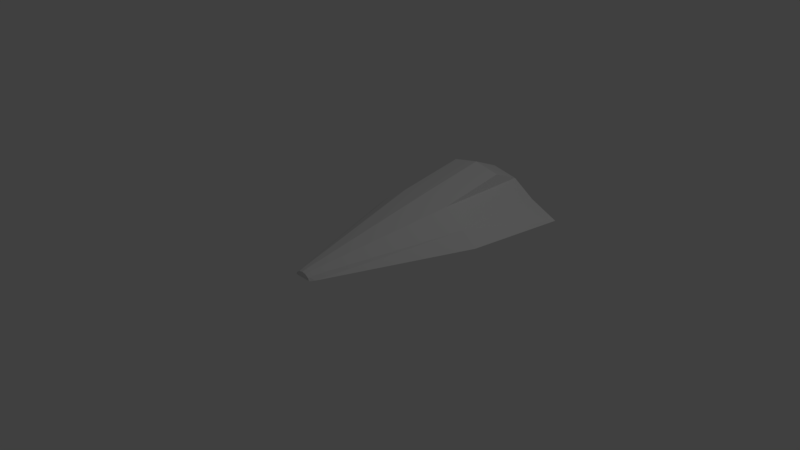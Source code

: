 # Source: SpaceShip.blend  (saved by Blender 2.79.0; exported with 4.5.12 LTS)
import bpy
from mathutils import Matrix  # noqa: F401  (used for matrix-valued properties, if any)

bpy.ops.wm.read_factory_settings(use_empty=True)
scene = bpy.context.scene
scene.name = 'Scene'

# ---- collections
col_collection_1 = bpy.data.collections.new('Collection 1'); scene.collection.children.link(col_collection_1)

# ---- world
world_world = bpy.data.worlds.new('World'); scene.world = world_world
world_world.color = (0.05088, 0.05088, 0.05088)
world_world.use_sun_shadow = False
world_world.sun_shadow_jitter_overblur = 0.0
world_world.cycles.sampling_method = 'MANUAL'

# ---- cameras
cam_camera = bpy.data.cameras.new('Camera')
cam_camera.clip_end = 100.0
cam_camera.lens = 35.0
cam_camera.sensor_width = 32.0
cam_camera.sensor_height = 18.0
cam_camera.ortho_scale = 7.314
cam_camera.dof.focus_distance = 0.0
cam_camera.dof.aperture_fstop = 128.0

# ---- lights
light_lamp = bpy.data.lights.new('Lamp', 'POINT')
light_lamp.transmission_factor = 0.0
light_lamp.cutoff_distance = 30.0
light_lamp.energy = 100.0
light_lamp.shadow_buffer_clip_start = 1.001
light_lamp.shadow_soft_size = 0.1
light_lamp.shadow_maximum_resolution = 0.006
light_lamp.use_absolute_resolution = True

# ---- meshes
me_cone = bpy.data.meshes.new('Cone')
me_cone.from_pydata([(0.0, 0.5446, -1.0), (-6.801e-09, 0.1396, 1.061), (0.3827, 0.4685, -1.0), (0.0534, 0.1289, 1.061), (0.7071, 0.2517, -1.0), (0.09868, 0.09868, 1.061), (0.9239, 0.06506, -1.0), (0.1012, 0.07899, 1.061), (5.96e-08, 0.06506, -1.0), (-0.9239, 0.06506, -1.0), (-0.1012, 0.07899, 1.061), (-0.7071, 0.2517, -1.0), (-0.09868, 0.09868, 1.061), (-0.3827, 0.4685, -1.0), (-0.0534, 0.1289, 1.061), (0.0, 0.5446, -2.4), (0.3827, 0.4685, -2.4), (0.7071, 0.2517, -2.4), (1.124, 0.06506, -2.4), (-1.124, 0.06506, -2.4), (-0.7071, 0.2517, -2.4), (-0.3827, 0.4685, -2.4), (5.96e-08, 0.06506, -2.4), (0.06506, 0.1571, 1.0), (0.0, 0.17, 1.0), (0.1202, 0.1202, 1.0), (0.1571, 0.06506, 1.0), (-0.1202, 0.1202, 1.0), (-0.1571, 0.06506, 1.0), (-0.06506, 0.1571, 1.0), (0.05965, 0.144, 1.05), (-3.006e-09, 0.1559, 1.05), (0.1102, 0.1102, 1.05), (0.1311, 0.06506, 1.05), (-0.1102, 0.1102, 1.05), (-0.1311, 0.06506, 1.05), (-0.05965, 0.144, 1.05), (0.05731, 0.1383, 1.07), (-4.4e-09, 0.1497, 1.07), (0.1059, 0.1059, 1.07), (0.1199, 0.07106, 1.07), (-0.1059, 0.1059, 1.07), (-0.1199, 0.07106, 1.07), (-0.05731, 0.1383, 1.07), (9.116e-09, 0.5446, -1.0), (0.3827, 0.4685, -1.0), (-0.3827, 0.4685, -1.0), (9.116e-09, 0.7175, -2.0), (0.3827, 0.6414, -2.0), (-0.3827, 0.6414, -2.0), (0.1571, 0.06506, 1.0), (0.9239, 0.06506, -1.0), (-0.1571, 0.06506, 1.0), (5.96e-08, 0.06506, -1.0), (-0.9239, 0.06506, -1.0), (1.124, 0.06506, -2.4), (5.96e-08, 0.06506, -2.4), (-1.124, 0.06506, -2.4)], [], [(0, 24, 23, 2), (2, 23, 25, 4), (4, 25, 26, 6), (26, 28, 52, 50), (6, 26, 50, 51), (9, 28, 27, 11), (23, 24, 29, 27, 28, 8, 26, 25), (11, 27, 29, 13), (13, 29, 24, 0), (9, 11, 20, 19), (19, 22, 56, 57), (3, 1, 14, 12, 10, 7, 5), (15, 16, 17, 18, 22, 19, 20, 21), (11, 13, 21, 20), (2, 4, 17, 16), (28, 9, 54, 52), (0, 2, 45, 44), (9, 19, 57, 54), (16, 15, 47, 48), (4, 6, 18, 17), (31, 30, 23, 24), (30, 32, 25, 23), (32, 33, 26, 25), (35, 34, 27, 28), (34, 36, 29, 27), (36, 31, 24, 29), (33, 35, 28, 26), (38, 37, 30, 31), (37, 39, 32, 30), (39, 40, 33, 32), (42, 41, 34, 35), (41, 43, 36, 34), (43, 38, 31, 36), (40, 42, 35, 33), (1, 3, 37, 38), (3, 5, 39, 37), (5, 7, 40, 39), (10, 12, 41, 42), (12, 14, 43, 41), (14, 1, 38, 43), (7, 10, 42, 40), (44, 45, 48, 47), (46, 44, 47, 49), (13, 0, 44, 46), (15, 21, 49, 47), (2, 16, 48, 45), (21, 13, 46, 49), (51, 50, 53), (53, 52, 54), (50, 52, 53), (53, 54, 57, 56), (51, 53, 56, 55), (22, 18, 55, 56), (18, 6, 51, 55)])
me_cone.use_remesh_preserve_volume = False
me_cone.use_remesh_preserve_attributes = False
me_cone.use_mirror_vertex_groups = False
me_cone.update()

# ---- objects
ob_cone = bpy.data.objects.new('Cone', me_cone)
ob_lamp = bpy.data.objects.new('Lamp', light_lamp)
ob_camera = bpy.data.objects.new('Camera', cam_camera)

# ---- transforms, parenting, visibility, modifiers, constraints
ob_cone.location = (0.0, 0.0, 0.0)
ob_cone.rotation_euler = (1.571, 0.0, 0.0)
ob_cone.lineart.crease_threshold = 0.0
ob_lamp.location = (4.076, 1.005, 5.904)
ob_lamp.rotation_euler = (0.6503, 0.05522, 1.866)
ob_lamp.lock_rotations_4d = False
ob_lamp.empty_display_type = 'ARROWS'
ob_lamp.color = (0.0, 0.0, 0.0, 0.0)
ob_lamp.lineart.crease_threshold = 0.0
ob_camera.location = (7.481, -6.508, 5.344)
ob_camera.rotation_euler = (1.109, 0.0, 0.8149)
ob_camera.lock_rotations_4d = False
ob_camera.empty_display_type = 'ARROWS'
ob_camera.color = (0.0, 0.0, 0.0, 0.0)
ob_camera.display_type = 'WIRE'
ob_camera.lineart.crease_threshold = 0.0

# ---- collection membership
col_collection_1.objects.link(ob_cone)
col_collection_1.objects.link(ob_lamp)
col_collection_1.objects.link(ob_camera)

# ---- scene / render settings (as saved in the file)
scene.camera = ob_camera
scene.frame_start = 1; scene.frame_end = 250; scene.frame_set(1)
scene.render.engine = 'BLENDER_EEVEE_NEXT'
scene.render.resolution_percentage = 50
scene.render.dither_intensity = 0.0
scene.cycles.use_denoising = False
scene.cycles.samples = 128
scene.cycles.sampling_pattern = 'TABULATED_SOBOL'
scene.cycles.use_adaptive_sampling = False
scene.cycles.use_light_tree = False
scene.cycles.blur_glossy = 0.0
scene.cycles.sample_clamp_indirect = 0.0
scene.view_settings.view_transform = 'Standard'
bpy.context.view_layer.update()
